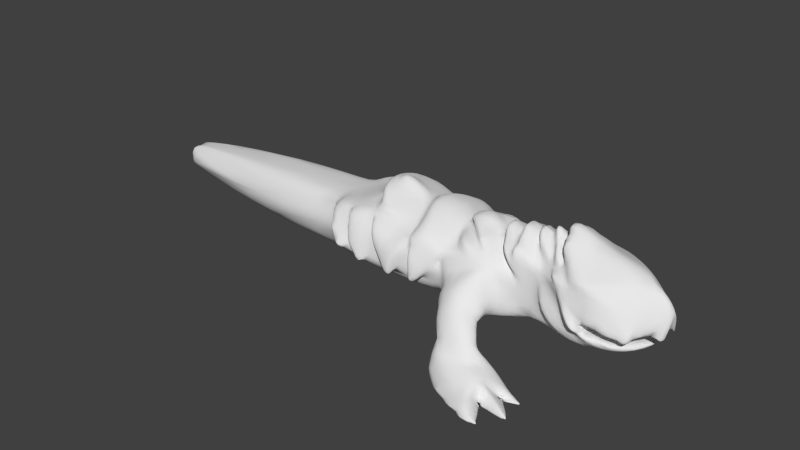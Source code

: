 # Source: untitled.blend  (saved by Blender 2.71.0; exported with 4.5.12 LTS)
import bpy
from mathutils import Matrix  # noqa: F401  (used for matrix-valued properties, if any)

bpy.ops.wm.read_factory_settings(use_empty=True)
scene = bpy.context.scene
scene.name = 'Scene'

# ---- collections
col_collection_1 = bpy.data.collections.new('Collection 1'); scene.collection.children.link(col_collection_1)

# ---- materials (node trees are filled in below, after node groups)
mat_material = bpy.data.materials.new('Material')
mat_material.alpha_threshold = 0.0
mat_material.use_transparent_shadow = False
mat_material.roughness = 0.5
mat_material.line_color = (0.0, 0.0, 0.0, 1.0)

# ---- material node trees

# ---- world
world_world = bpy.data.worlds.new('World'); scene.world = world_world
world_world.color = (0.05088, 0.05088, 0.05088)
world_world.use_sun_shadow = False
world_world.sun_shadow_jitter_overblur = 0.0
world_world.cycles.sampling_method = 'MANUAL'
world_world.cycles.sample_map_resolution = 256

# ---- meshes
me_cube = bpy.data.meshes.new('Cube')
me_cube.from_pydata([(1.0, -0.01699, 0.3038), (0.9995, -0.2995, 0.3475), (-1.0, -0.2189, 0.3475), (-1.0, -0.01699, 0.2065), (0.8418, -0.01699, 0.8687), (0.8892, -0.2004, 0.8173), (-1.0, -0.1931, 0.7359), (-0.9568, 0.006469, 0.7434), (1.304, -0.01699, 0.2883), (1.167, -0.2876, 0.3789), (0.7336, -0.01699, 1.112), (0.9747, -0.2907, 0.8395), (1.487, -0.01699, 0.3789), (1.321, -0.2398, 0.3789), (1.42, -0.00671, 0.8825), (1.105, -0.1995, 0.8373), (-1.726, -0.2189, 0.3475), (-1.726, -0.01699, 0.2886), (-1.726, -0.1931, 0.7359), (-1.726, -0.01699, 0.7359), (-2.828, -0.06669, 0.4451), (-2.828, -0.006716, 0.3862), (-2.828, -0.04087, 0.6383), (-2.828, -0.006716, 0.6383), (0.3606, -0.2995, 0.7359), (-0.01766, -0.2995, 0.3475), (0.3564, -0.01699, 0.7979), (0.6603, -0.1986, 0.3475), (0.2548, -0.532, 0.5522), (0.0859, -0.523, 0.4055), (0.4447, -0.4626, 0.3737), (0.2281, -0.6884, 0.2959), (0.201, -0.5833, 0.03438), (0.5155, -0.5608, 0.2394), (0.8028, -0.1988, 0.7874), (0.5416, -0.886, 0.09099), (0.4235, -0.9252, 0.01594), (-0.2177, -0.3935, 0.7699), (0.08303, -0.3865, 0.5381), (-0.3151, -0.004206, 0.8757), (0.531, -0.01699, 1.006), (0.5534, 0.08388, 0.2821), (0.2851, -0.2995, 0.2931), (0.4601, -0.6421, 0.3483), (0.6631, -0.783, 0.02458), (0.6697, -0.7902, 0.06896), (0.7156, -0.6505, 0.02467), (0.7213, -0.6607, 0.05154), (1.1, -0.002404, 0.3946), (0.7172, -0.1986, 0.5189), (1.074, -0.01699, 0.9697), (0.9658, -0.2929, 0.7638), (1.137, -0.2995, 0.7943), (0.8776, -0.2995, 0.7507), (0.7656, -0.5462, 0.02461), (0.7277, -0.6076, 0.0896), (0.7864, -0.6691, 0.02624), (0.8458, -0.6114, 0.02969), (0.895, -0.5992, 0.004475), (0.6987, -0.8009, 0.02138), (0.7253, -0.7899, 0.06828), (0.7722, -0.6978, 0.0545), (0.8583, -0.8379, 0.02237), (0.8726, -0.8236, 0.05895), (0.8867, -0.7588, 0.0203), (0.8837, -0.7932, 0.0559), (0.6508, -0.9406, 0.1036), (0.5923, -0.9745, 0.02551), (0.6859, -0.8248, 0.06325), (0.7272, -0.9913, 0.06123), (0.7117, -1.008, 0.02802), (0.778, -0.9066, 0.03264), (0.7527, -0.9407, 0.04843), (1.485, -0.136, 0.525), (1.535, -0.02866, 0.5092), (1.156, -0.3642, 0.5328), (1.087, -0.3589, 0.5316), (1.344, -0.2995, 0.5153), (0.7167, -0.2116, 0.7426), (0.6679, -0.1391, 0.7923), (0.641, -0.01699, 0.8529), (0.2973, -0.01373, 0.9694), (0.4364, -0.2595, 0.7871), (0.5878, -0.2352, 0.5977), (0.0154, -0.01699, 0.8181), (0.04422, -0.3418, 0.7138), (0.1986, -0.01699, 0.9409), (-0.07826, -0.01699, 0.9083), (0.4519, -0.1415, 0.7404), (1.203, -0.2953, 0.7085), (1.379, -0.1468, 0.448), (1.1, -0.3657, 0.5076), (1.477, -0.02145, 0.4286), (1.4, -0.2234, 0.6286), (1.158, -0.3169, 0.5015), (1.252, -0.2995, 0.4723), (0.982, -0.28, 0.4903), (1.009, -0.391, 0.5316), (1.051, -0.01928, 0.5316), (0.7425, -0.3028, 0.4879), (0.8456, -0.2537, 0.3475), (0.8239, -0.2233, 0.6467), (1.414, -0.2186, 0.5201), (1.372, -0.2666, 0.4788), (1.531, -0.08658, 0.4667), (1.406, -0.2867, 0.5366), (1.337, -0.2503, 0.523), (1.578, 0.002298, 0.7241), (1.493, -0.0907, 0.6177), (1.535, -0.02994, 0.5082), (1.553, -0.07451, 0.5155), (0.9088, -0.8179, 0.01784), (0.9256, -0.8233, 0.03236), (0.7825, -0.9785, 0.01585), (0.8371, -0.9803, 0.02899), (0.8365, -0.5779, 0.003815), (0.855, -0.6266, -0.0001005), (0.721, -0.7369, 0.1081), (0.6402, -0.8566, 0.1234), (0.4905, -0.2621, 0.3893), (0.6564, -0.5578, 0.02356), (0.3678, -0.8039, 0.1812), (0.625, -0.7589, 0.1982), (0.5972, -0.5684, 0.176), (0.5028, -0.7343, 0.2026), (0.2243, -0.5646, 0.2432), (0.2813, -0.4586, 0.3), (0.5638, -0.5176, 0.1655), (0.2355, -0.7955, 0.0322), (0.3806, -0.5141, 0.03017), (0.2173, -0.7428, 0.145), (0.304, -0.5318, 0.08498), (0.6304, -0.1161, 0.9003), (0.3433, -0.1265, 0.8664), (0.1187, -0.1416, 0.8928), (0.7177, -0.05556, 0.9504), (0.6724, -0.01699, 1.054), (0.8008, -0.1995, 0.8866), (0.7324, -0.06827, 0.8637), (0.6744, -0.01699, 0.9266), (0.7956, -0.2798, 0.7973), (0.8547, -0.1544, 0.9753), (0.8049, -0.09788, 1.032), (0.783, -0.1608, 1.012), (0.4823, -0.1006, 0.8203), (0.5036, -0.2498, 0.7824), (0.2505, -0.2345, 0.8189), (0.4617, -0.01485, 0.8642), (0.485, -0.1433, 0.9072), (0.5065, -0.2458, 0.8584), (0.4695, -0.0716, 0.9443), (0.4575, -0.01524, 1.005), (0.2308, -0.2219, 0.8546), (0.2004, -0.1776, 0.7867), (-0.004024, -0.01699, 0.8752), (-0.3323, -0.2995, 0.3475), (-0.3829, 0.02309, 0.2365), (-0.5933, -0.3099, 0.8145), (-0.3258, -0.4272, 0.4664), (-0.5325, -0.3796, 0.6649), (-0.2298, -0.3953, 0.6236), (-0.8186, -0.316, 0.7885), (-0.3254, -0.2563, 0.8051), (-0.3735, -0.4794, 0.379), (-0.557, -0.4242, 0.6929), (-0.5734, -0.2995, 0.3475), (-0.6072, 0.008518, 0.2256), (-0.5533, -0.3828, 0.6107), (-0.6072, -0.4173, 0.452), (-0.7195, -0.4081, 0.5291), (-0.7467, -0.3423, 0.6701), (-0.7613, -0.2995, 0.3475), (-0.8155, -0.005012, 0.2155), (-0.7591, -0.4267, 0.5382), (-0.7972, -0.4136, 0.4832), (-0.8946, -0.4039, 0.5403), (-0.937, -0.3594, 0.6267), (-0.6877, -0.003214, 0.8471), (-0.5912, -0.3959, 0.6553), (-0.6311, -0.4635, 0.3793), (-0.7682, -0.441, 0.6016), (-0.791, -0.394, 0.7007), (-0.9829, -0.3234, 0.7877), (-0.8329, -0.4751, 0.4941), (-0.9048, -0.4363, 0.5506), (-0.9611, -0.4144, 0.6219), (-0.5261, -0.381, 0.6587), (-0.485, -0.4512, 0.5439), (-1.726, -0.2995, 0.539), (-2.828, -0.006716, 0.5422), (-1.0, -0.2995, 0.5471), (-2.828, -0.1472, 0.5348), (-0.2675, -0.006774, 0.988), (-0.7135, -0.003314, 0.975), (-0.1796, -0.3304, 0.8308), (-0.6532, -0.1172, 0.8296), (-0.5614, -0.3411, 0.8567), (-0.2511, -0.205, 0.7973), (-0.6511, -0.2235, 0.9332), (-0.5671, -0.003642, 1.033), (-0.518, -0.09196, 0.9265), (-0.4288, -0.1597, 0.8669), (-0.6388, -0.003481, 0.9485), (-0.3359, -0.4771, 0.6414), (-0.5043, -0.4229, 0.7185), (-0.4437, -0.4377, 0.6692), (-0.6798, -0.4134, 0.6661), (-0.6011, -0.4116, 0.5828), (-0.7435, -0.3869, 0.755), (-0.637, -0.4299, 0.6057), (-0.7108, -0.4622, 0.5173), (-0.3374, -0.4447, 0.4868), (-0.1897, -0.3838, 0.6186), (-0.04972, -0.4, 0.5818), (-0.183, -0.3742, 0.5627), (-0.1321, -0.3512, 0.4965), (-0.02141, -0.3035, 0.6513), (-0.2188, -0.4588, 0.5185), (-0.2256, -0.4684, 0.5744), (-0.167, -0.3631, 0.4463), (-0.11, -0.4358, 0.4523), (-0.2028, -0.4477, 0.4022), (0.02875, -0.3485, 0.5633), (-0.2289, -0.3635, 0.7478), (-0.2493, -0.213, 0.7944), (0.1189, -0.28, 0.847), (0.1089, -0.2886, 0.7253), (0.2651, -0.3122, 0.7292), (0.02313, -0.1042, 0.7901), (0.3815, -0.4113, 0.5279), (0.1924, -0.3837, 0.2769), (0.0454, -0.3898, 0.339), (0.2835, -0.3669, 0.265), (0.4287, -0.3438, 0.3695), (0.2678, -0.4357, 0.6214)], [], [(155, 156, 25), (134, 84, 152), (5, 141, 143), (83, 82, 88), (7, 19, 18), (1, 0, 8), (11, 51, 52), (13, 12, 90), (9, 8, 12), (18, 19, 23), (40, 132, 138), (6, 18, 188), (3, 2, 16), (191, 22, 23), (188, 18, 22), (16, 20, 21), (231, 230, 29), (32, 125, 131), (30, 43, 33), (26, 24, 88), (111, 62, 64), (115, 58, 116), (155, 25, 158), (38, 28, 234), (28, 31, 43), (48, 94, 95), (83, 24, 27), (24, 83, 88), (11, 15, 50), (12, 92, 90), (15, 14, 50), (143, 141, 50), (11, 52, 15), (53, 140, 34), (140, 53, 51), (11, 5, 51), (46, 120, 54), (35, 121, 128), (46, 56, 57), (44, 59, 60), (63, 62, 111), (118, 35, 66), (59, 62, 63), (44, 46, 56), (56, 61, 65), (36, 67, 66), (69, 70, 113), (46, 47, 61), (67, 70, 69), (58, 57, 116), (58, 115, 57), (53, 97, 76), (73, 108, 93), (109, 110, 104), (91, 9, 94), (13, 95, 94), (14, 15, 52), (91, 76, 97), (83, 145, 82), (49, 83, 27), (228, 85, 226), (38, 24, 227, 85), (26, 86, 134), (216, 38, 85), (84, 87, 85, 228), (9, 91, 96), (52, 89, 93), (75, 77, 89), (76, 75, 89), (95, 13, 90), (96, 53, 101), (53, 96, 97), (94, 48, 91), (106, 102, 103), (90, 48, 95), (48, 98, 76), (90, 92, 48), (100, 49, 27), (27, 42, 41), (1, 99, 49), (78, 49, 99), (1, 96, 99), (96, 101, 99), (93, 102, 73), (89, 77, 93), (73, 104, 110), (77, 103, 105), (102, 105, 103), (102, 93, 105), (93, 77, 105), (77, 106, 103), (73, 102, 106), (108, 14, 93), (109, 104, 73), (44, 45, 68), (59, 68, 72), (36, 44, 59), (113, 70, 71), (64, 65, 111), (111, 65, 112), (63, 111, 112), (45, 118, 68), (71, 72, 113), (113, 72, 114), (69, 113, 114), (65, 63, 112), (54, 55, 57), (57, 56, 116), (115, 54, 57), (68, 118, 72), (72, 69, 114), (118, 66, 69), (47, 117, 61), (117, 60, 63), (117, 45, 60), (61, 117, 65), (55, 47, 57), (234, 28, 30, 229), (42, 27, 119), (27, 24, 119), (122, 121, 35), (47, 122, 117), (45, 122, 118), (122, 45, 117), (122, 35, 118), (123, 122, 55), (122, 47, 55), (123, 124, 122), (124, 121, 122), (43, 124, 123), (31, 121, 124), (121, 130, 128), (121, 31, 130), (28, 29, 31), (125, 29, 126), (33, 125, 126), (29, 230, 232, 126), (29, 125, 31), (31, 125, 32), (30, 28, 43), (30, 33, 126), (120, 129, 127), (55, 54, 123), (127, 123, 54), (127, 33, 123), (120, 46, 44), (36, 128, 32), (130, 32, 128), (31, 32, 130), (125, 33, 131), (129, 32, 131), (131, 33, 127), (127, 129, 131), (14, 108, 107), (107, 110, 109), (73, 110, 107), (153, 146, 152), (132, 79, 34), (133, 82, 145), (24, 26, 146), (26, 134, 152), (86, 154, 134), (5, 4, 135), (4, 136, 135), (136, 139, 138), (5, 140, 51), (53, 34, 78), (34, 138, 132), (135, 138, 34), (5, 137, 34), (140, 5, 34), (141, 11, 50), (5, 11, 141), (10, 142, 50), (10, 4, 142), (142, 143, 50), (142, 4, 143), (80, 151, 79), (150, 148, 79), (151, 150, 79), (83, 149, 145), (145, 149, 148), (40, 80, 79), (82, 133, 88), (26, 88, 133), (81, 26, 133), (79, 78, 34), (49, 78, 149), (148, 149, 78), (147, 81, 144), (81, 133, 144), (144, 148, 150), (151, 147, 144), (146, 26, 152), (153, 24, 146), (85, 227, 226), (154, 84, 134), (171, 2, 3), (159, 186, 164), (155, 165, 166), (155, 158, 168), (165, 168, 174), (175, 176, 6), (165, 171, 172), (161, 7, 182), (158, 160, 211), (7, 6, 182), (177, 7, 161), (169, 180, 181), (6, 176, 185), (176, 175, 184), (174, 183, 184), (157, 159, 164), (167, 159, 178), (162, 157, 204), (158, 163, 187), (186, 159, 167), (169, 170, 173), (178, 159, 157), (162, 204, 205), (161, 170, 181), (182, 185, 170), (174, 175, 2), (188, 191, 20), (191, 189, 21), (2, 175, 190), (190, 188, 16), (192, 194, 85), (177, 195, 196), (39, 199, 200), (39, 197, 194), (185, 184, 170), (42, 25, 41), (4, 5, 143), (25, 156, 41), (6, 7, 18), (9, 1, 8), (13, 9, 12), (22, 18, 23), (139, 40, 138), (190, 6, 188), (17, 3, 16), (189, 191, 23), (191, 188, 22), (17, 16, 21), (56, 64, 59), (56, 46, 54), (64, 62, 59), (214, 212, 160), (54, 115, 56), (212, 37, 160), (115, 116, 56), (36, 35, 128), (25, 215, 219, 214, 160, 158), (47, 46, 57), (45, 44, 60), (60, 59, 63), (59, 44, 56), (64, 56, 65), (35, 36, 66), (56, 46, 61), (66, 67, 69), (51, 53, 76), (9, 13, 94), (96, 91, 97), (1, 9, 96), (14, 52, 93), (76, 89, 51), (91, 48, 76), (101, 78, 99), (89, 52, 51), (27, 0, 100), (100, 1, 49), (0, 1, 100), (27, 41, 0), (109, 73, 74), (73, 98, 74), (106, 77, 75), (75, 76, 98), (59, 44, 68), (106, 75, 98), (98, 73, 106), (71, 59, 72), (67, 36, 59), (59, 71, 67), (72, 118, 69), (71, 70, 67), (65, 117, 63), (33, 43, 123), (43, 31, 124), (232, 233, 126), (120, 127, 54), (120, 44, 129), (44, 36, 32), (74, 107, 109), (44, 32, 129), (108, 73, 107), (84, 153, 152), (144, 133, 145), (137, 5, 135), (135, 136, 138), (101, 53, 78), (137, 135, 34), (144, 145, 148), (132, 40, 79), (83, 49, 149), (79, 148, 78), (150, 151, 144), (172, 171, 3), (156, 155, 166), (165, 155, 168), (171, 165, 174), (190, 175, 6), (166, 165, 172), (170, 169, 181), (180, 169, 210), (182, 6, 185), (185, 176, 184), (175, 174, 184), (174, 173, 183), (158, 187, 186), (186, 167, 158), (174, 168, 169), (187, 164, 186), (195, 177, 161), (167, 168, 158), (169, 173, 174), (207, 178, 206, 209), (161, 182, 170), (171, 174, 2), (178, 208, 206), (179, 168, 207), (16, 188, 20), (20, 191, 21), (2, 190, 16), (87, 192, 85), (193, 177, 196, 198), (192, 39, 194), (184, 183, 173), (170, 184, 173), (196, 195, 157), (161, 157, 195), (201, 39, 200), (196, 201, 200, 198), (199, 202, 200), (197, 39, 201, 162), (85, 194, 37), (162, 201, 196), (162, 196, 157), (202, 193, 198, 200), (204, 164, 187, 205), (157, 164, 204), (211, 160, 203), (203, 162, 205), (163, 203, 205, 187), (168, 167, 207), (208, 181, 180, 206), (167, 178, 207), (157, 161, 208), (178, 157, 208), (161, 181, 208), (169, 168, 210), (210, 209, 206, 180), (179, 207, 209, 210), (168, 179, 210), (163, 158, 211), (163, 211, 203), (38, 222, 25), (38, 216, 222), (214, 219, 221, 217), (219, 215, 220, 221), (220, 217, 221), (213, 37, 218), (212, 214, 217, 218), (37, 212, 218), (215, 213, 220), (213, 218, 217, 220), (37, 213, 85), (216, 85, 213), (216, 213, 222), (222, 213, 215, 25), (162, 203, 223), (194, 197, 224, 37), (37, 224, 223), (224, 197, 162, 223), (203, 160, 223), (160, 37, 223), (84, 228, 225, 153), (228, 226, 225), (227, 24, 153, 225), (226, 227, 225), (24, 38, 234), (230, 42, 232), (25, 42, 230, 231), (24, 234, 229), (42, 119, 233, 232), (38, 29, 28), (38, 231, 29), (38, 25, 231), (229, 30, 233), (233, 30, 126), (24, 229, 233, 119)])
me_cube.polygons.foreach_set('use_smooth', [True] * 402)
me_cube.materials.append(mat_material)
me_cube.use_remesh_preserve_volume = False
me_cube.use_remesh_preserve_attributes = False
me_cube.use_mirror_vertex_groups = False
me_cube.update()

# ---- objects
ob_cube = bpy.data.objects.new('Cube', me_cube)

# ---- transforms, parenting, visibility, modifiers, constraints
ob_cube.location = (0.0, 0.0, 0.0)
ob_cube.lock_rotations_4d = False
ob_cube.empty_display_type = 'ARROWS'
ob_cube.lineart.crease_threshold = 0.0
_m = ob_cube.modifiers.new('Mirror', 'MIRROR')
_m.use_axis = (False, True, False)
_m.merge_threshold = 0.0574
_m = ob_cube.modifiers.new('Subsurf', 'SUBSURF')
_m.uv_smooth = 'PRESERVE_CORNERS'
_m.quality = 2
_m.levels = 0
_m.show_only_control_edges = False
_m = ob_cube.modifiers.new('Decimate', 'DECIMATE')
_m.ratio = 0.5505

# ---- collection membership
col_collection_1.objects.link(ob_cube)

# ---- scene / render settings (as saved in the file)
scene.frame_start = 1; scene.frame_end = 250; scene.frame_set(1)
scene.render.engine = 'BLENDER_EEVEE_NEXT'
scene.render.resolution_percentage = 50
scene.render.dither_intensity = 0.0
scene.cycles.use_denoising = False
scene.cycles.samples = 10
scene.cycles.sampling_pattern = 'TABULATED_SOBOL'
scene.cycles.light_sampling_threshold = 0.0
scene.cycles.use_adaptive_sampling = False
scene.cycles.use_light_tree = False
scene.cycles.blur_glossy = 0.0
scene.cycles.volume_bounces = 1
scene.cycles.pixel_filter_type = 'GAUSSIAN'
scene.cycles.sample_clamp_indirect = 0.0
scene.view_settings.view_transform = 'Standard'
bpy.context.view_layer.update()

# ---- added for rendering (the .blend has no active camera and no usable light): camera, sun
cam_auto = bpy.data.cameras.new('AutoCamera')
cam_auto.lens = 50.0
cam_auto.sensor_width = 36.0
cam_auto.clip_end = 1000.0
ob_auto_camera = bpy.data.objects.new('AutoCamera', cam_auto)
scene.collection.objects.link(ob_auto_camera)
ob_auto_camera.location = (3.9728, -5.51808, 4.23919)
ob_auto_camera.rotation_euler = (1.09748, -7.21219e-08, 0.694738)
scene.camera = ob_auto_camera
light_auto_sun = bpy.data.lights.new('AutoSun', 'SUN')
light_auto_sun.energy = 3.0
light_auto_sun.angle = 0.0523599
ob_auto_sun = bpy.data.objects.new('AutoSun', light_auto_sun)
scene.collection.objects.link(ob_auto_sun)
ob_auto_sun.rotation_euler = (0.872665, 0.174533, 0.523599)
bpy.context.view_layer.update()
